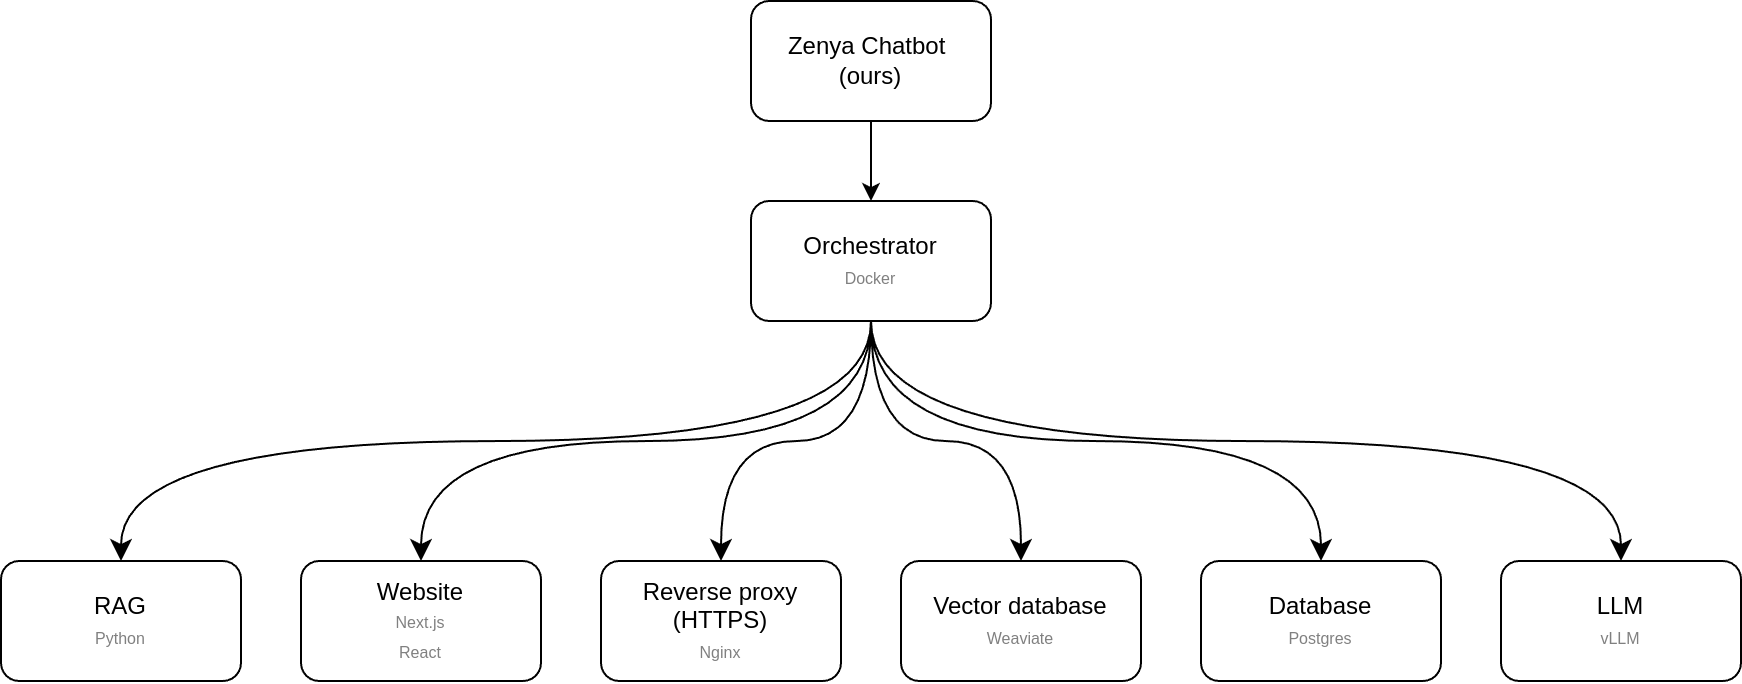

The diagram above was exported from draw.io. Its source (the exported page's mxGraphModel, read from the mxfile embedded in the PNG):
<mxGraphModel dx="1381" dy="523" grid="1" gridSize="10" guides="1" tooltips="1" connect="1" arrows="1" fold="1" page="1" pageScale="1" pageWidth="850" pageHeight="1100" math="0" shadow="0">
  <root>
    <mxCell id="0" />
    <mxCell id="1" parent="0" />
    <mxCell id="J_pL1QMZ711zSeuVYbPi-30" value="Zenya Chatbot&amp;nbsp;&lt;div&gt;(ours)&lt;/div&gt;" style="rounded=1;whiteSpace=wrap;html=1;" parent="1" vertex="1">
      <mxGeometry x="525" width="120" height="60" as="geometry" />
    </mxCell>
    <mxCell id="J_pL1QMZ711zSeuVYbPi-31" value="Orchestrator&lt;div&gt;&lt;font style=&quot;font-size: 8px;&quot; color=&quot;#808080&quot;&gt;Docker&lt;/font&gt;&lt;/div&gt;" style="rounded=1;whiteSpace=wrap;html=1;" parent="1" vertex="1">
      <mxGeometry x="525" y="100" width="120" height="60" as="geometry" />
    </mxCell>
    <mxCell id="J_pL1QMZ711zSeuVYbPi-32" value="RAG&lt;div&gt;&lt;font style=&quot;font-size: 8px;&quot; color=&quot;#808080&quot;&gt;Python&lt;/font&gt;&lt;/div&gt;" style="rounded=1;whiteSpace=wrap;html=1;" parent="1" vertex="1">
      <mxGeometry x="150" y="280" width="120" height="60" as="geometry" />
    </mxCell>
    <mxCell id="J_pL1QMZ711zSeuVYbPi-43" value="Website&lt;div&gt;&lt;font style=&quot;font-size: 8px;&quot; color=&quot;#808080&quot;&gt;Next.js&lt;/font&gt;&lt;/div&gt;&lt;div&gt;&lt;font style=&quot;font-size: 8px;&quot; color=&quot;#808080&quot;&gt;React&lt;/font&gt;&lt;/div&gt;" style="rounded=1;whiteSpace=wrap;html=1;" parent="1" vertex="1">
      <mxGeometry x="300" y="280" width="120" height="60" as="geometry" />
    </mxCell>
    <mxCell id="J_pL1QMZ711zSeuVYbPi-45" value="" style="edgeStyle=orthogonalEdgeStyle;elbow=vertical;endArrow=classic;html=1;curved=1;rounded=0;endSize=8;startSize=8;entryX=0.5;entryY=0;entryDx=0;entryDy=0;exitX=0.5;exitY=1;exitDx=0;exitDy=0;" parent="1" source="J_pL1QMZ711zSeuVYbPi-31" target="J_pL1QMZ711zSeuVYbPi-43" edge="1">
      <mxGeometry width="50" height="50" relative="1" as="geometry">
        <mxPoint x="495" y="10" as="sourcePoint" />
        <mxPoint x="595" y="110" as="targetPoint" />
      </mxGeometry>
    </mxCell>
    <mxCell id="J_pL1QMZ711zSeuVYbPi-46" value="Reverse proxy (HTTPS)&lt;br&gt;&lt;div&gt;&lt;font color=&quot;#808080&quot;&gt;&lt;span style=&quot;font-size: 8px;&quot;&gt;Nginx&lt;/span&gt;&lt;/font&gt;&lt;/div&gt;" style="rounded=1;whiteSpace=wrap;html=1;" parent="1" vertex="1">
      <mxGeometry x="450" y="280" width="120" height="60" as="geometry" />
    </mxCell>
    <mxCell id="J_pL1QMZ711zSeuVYbPi-47" value="Vector database&lt;br&gt;&lt;div&gt;&lt;font color=&quot;#808080&quot;&gt;&lt;span style=&quot;font-size: 8px;&quot;&gt;Weaviate&lt;/span&gt;&lt;/font&gt;&lt;/div&gt;" style="rounded=1;whiteSpace=wrap;html=1;" parent="1" vertex="1">
      <mxGeometry x="600" y="280" width="120" height="60" as="geometry" />
    </mxCell>
    <mxCell id="J_pL1QMZ711zSeuVYbPi-48" value="" style="endArrow=classic;html=1;rounded=0;exitX=0.5;exitY=1;exitDx=0;exitDy=0;entryX=0.5;entryY=0;entryDx=0;entryDy=0;edgeStyle=orthogonalEdgeStyle;curved=1;" parent="1" source="J_pL1QMZ711zSeuVYbPi-30" target="J_pL1QMZ711zSeuVYbPi-31" edge="1">
      <mxGeometry width="50" height="50" relative="1" as="geometry">
        <mxPoint x="485" y="160" as="sourcePoint" />
        <mxPoint x="535" y="110" as="targetPoint" />
      </mxGeometry>
    </mxCell>
    <mxCell id="J_pL1QMZ711zSeuVYbPi-51" value="" style="edgeStyle=orthogonalEdgeStyle;elbow=vertical;endArrow=classic;html=1;curved=1;rounded=0;endSize=8;startSize=8;entryX=0.5;entryY=0;entryDx=0;entryDy=0;exitX=0.5;exitY=1;exitDx=0;exitDy=0;" parent="1" source="J_pL1QMZ711zSeuVYbPi-31" target="J_pL1QMZ711zSeuVYbPi-46" edge="1">
      <mxGeometry width="50" height="50" relative="1" as="geometry">
        <mxPoint x="595" y="170" as="sourcePoint" />
        <mxPoint x="595" y="290" as="targetPoint" />
      </mxGeometry>
    </mxCell>
    <mxCell id="J_pL1QMZ711zSeuVYbPi-53" value="Database&lt;br&gt;&lt;div&gt;&lt;font color=&quot;#808080&quot;&gt;&lt;span style=&quot;font-size: 8px;&quot;&gt;Postgres&lt;/span&gt;&lt;/font&gt;&lt;/div&gt;" style="rounded=1;whiteSpace=wrap;html=1;" parent="1" vertex="1">
      <mxGeometry x="750" y="280" width="120" height="60" as="geometry" />
    </mxCell>
    <mxCell id="J_pL1QMZ711zSeuVYbPi-54" value="" style="edgeStyle=orthogonalEdgeStyle;elbow=vertical;endArrow=classic;html=1;curved=1;rounded=0;endSize=8;startSize=8;entryX=0.5;entryY=0;entryDx=0;entryDy=0;exitX=0.5;exitY=1;exitDx=0;exitDy=0;" parent="1" source="J_pL1QMZ711zSeuVYbPi-31" target="J_pL1QMZ711zSeuVYbPi-47" edge="1">
      <mxGeometry width="50" height="50" relative="1" as="geometry">
        <mxPoint x="595" y="170" as="sourcePoint" />
        <mxPoint x="701" y="290" as="targetPoint" />
      </mxGeometry>
    </mxCell>
    <mxCell id="VAPEf4gYAYAcZldsX8gQ-1" value="LLM&lt;br&gt;&lt;div&gt;&lt;font color=&quot;#808080&quot;&gt;&lt;span style=&quot;font-size: 8px;&quot;&gt;vLLM&lt;/span&gt;&lt;/font&gt;&lt;/div&gt;" style="rounded=1;whiteSpace=wrap;html=1;" parent="1" vertex="1">
      <mxGeometry x="900" y="280" width="120" height="60" as="geometry" />
    </mxCell>
    <mxCell id="VAPEf4gYAYAcZldsX8gQ-2" value="" style="edgeStyle=orthogonalEdgeStyle;elbow=vertical;endArrow=classic;html=1;curved=1;rounded=0;endSize=8;startSize=8;entryX=0.5;entryY=0;entryDx=0;entryDy=0;exitX=0.5;exitY=1;exitDx=0;exitDy=0;" parent="1" source="J_pL1QMZ711zSeuVYbPi-31" target="J_pL1QMZ711zSeuVYbPi-53" edge="1">
      <mxGeometry width="50" height="50" relative="1" as="geometry">
        <mxPoint x="595" y="170" as="sourcePoint" />
        <mxPoint x="700" y="290" as="targetPoint" />
      </mxGeometry>
    </mxCell>
    <mxCell id="VAPEf4gYAYAcZldsX8gQ-3" value="" style="edgeStyle=orthogonalEdgeStyle;elbow=vertical;endArrow=classic;html=1;curved=1;rounded=0;endSize=8;startSize=8;entryX=0.5;entryY=0;entryDx=0;entryDy=0;exitX=0.5;exitY=1;exitDx=0;exitDy=0;" parent="1" source="J_pL1QMZ711zSeuVYbPi-31" target="VAPEf4gYAYAcZldsX8gQ-1" edge="1">
      <mxGeometry width="50" height="50" relative="1" as="geometry">
        <mxPoint x="595" y="170" as="sourcePoint" />
        <mxPoint x="909" y="290" as="targetPoint" />
      </mxGeometry>
    </mxCell>
    <mxCell id="cNm_CSFBlYPro1sZwiJ4-1" value="" style="edgeStyle=orthogonalEdgeStyle;elbow=vertical;endArrow=classic;html=1;curved=1;rounded=0;endSize=8;startSize=8;entryX=0.5;entryY=0;entryDx=0;entryDy=0;exitX=0.5;exitY=1;exitDx=0;exitDy=0;" parent="1" source="J_pL1QMZ711zSeuVYbPi-31" target="J_pL1QMZ711zSeuVYbPi-32" edge="1">
      <mxGeometry width="50" height="50" relative="1" as="geometry">
        <mxPoint x="500" y="145" as="sourcePoint" />
        <mxPoint x="185" y="265" as="targetPoint" />
      </mxGeometry>
    </mxCell>
  </root>
</mxGraphModel>